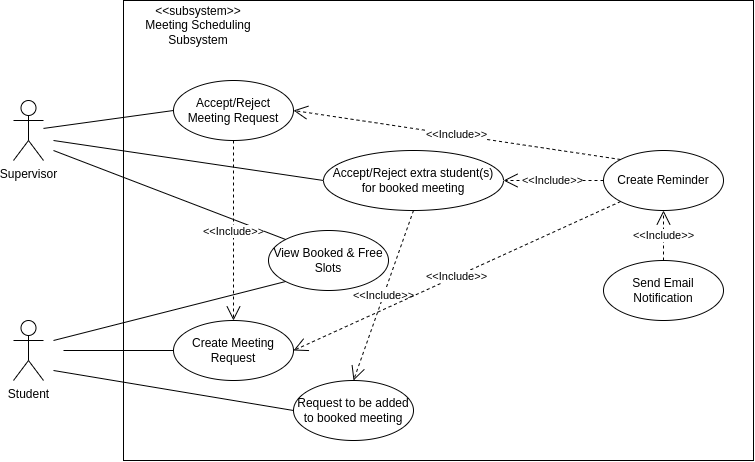

The diagram above was exported from draw.io. Its source (the exported page's mxGraphModel, read from the mxfile embedded in the PNG):
<mxGraphModel dx="1035" dy="615" grid="1" gridSize="10" guides="1" tooltips="1" connect="1" arrows="1" fold="1" page="1" pageScale="1" pageWidth="850" pageHeight="1100" math="0" shadow="0">
  <root>
    <mxCell id="0" />
    <mxCell id="1" parent="0" />
    <mxCell id="Cfb6odIDkDicDTQsMnT--1" value="" style="rounded=0;whiteSpace=wrap;html=1;" vertex="1" parent="1">
      <mxGeometry x="160" y="40" width="630" height="460" as="geometry" />
    </mxCell>
    <mxCell id="Cfb6odIDkDicDTQsMnT--2" value="&amp;lt;&amp;lt;subsystem&amp;gt;&amp;gt;&lt;br&gt;Meeting Scheduling Subsystem" style="text;html=1;strokeColor=none;fillColor=none;align=center;verticalAlign=middle;whiteSpace=wrap;rounded=0;" vertex="1" parent="1">
      <mxGeometry x="150" y="50" width="170" height="30" as="geometry" />
    </mxCell>
    <mxCell id="Cfb6odIDkDicDTQsMnT--3" value="Supervisor" style="shape=umlActor;verticalLabelPosition=bottom;verticalAlign=top;html=1;outlineConnect=0;" vertex="1" parent="1">
      <mxGeometry x="50" y="140" width="30" height="60" as="geometry" />
    </mxCell>
    <mxCell id="Cfb6odIDkDicDTQsMnT--4" value="Create Meeting Request" style="ellipse;whiteSpace=wrap;html=1;" vertex="1" parent="1">
      <mxGeometry x="210" y="360" width="120" height="60" as="geometry" />
    </mxCell>
    <mxCell id="Cfb6odIDkDicDTQsMnT--5" value="Student" style="shape=umlActor;verticalLabelPosition=bottom;verticalAlign=top;html=1;outlineConnect=0;" vertex="1" parent="1">
      <mxGeometry x="50" y="360" width="30" height="60" as="geometry" />
    </mxCell>
    <mxCell id="Cfb6odIDkDicDTQsMnT--6" value="View Booked &amp;amp; Free Slots" style="ellipse;whiteSpace=wrap;html=1;" vertex="1" parent="1">
      <mxGeometry x="305" y="270" width="120" height="60" as="geometry" />
    </mxCell>
    <mxCell id="Cfb6odIDkDicDTQsMnT--7" value="Accept/Reject Meeting Request" style="ellipse;whiteSpace=wrap;html=1;" vertex="1" parent="1">
      <mxGeometry x="210" y="120" width="120" height="60" as="geometry" />
    </mxCell>
    <mxCell id="Cfb6odIDkDicDTQsMnT--8" value="Accept/Reject extra student(s) for booked meeting" style="ellipse;whiteSpace=wrap;html=1;" vertex="1" parent="1">
      <mxGeometry x="360" y="190" width="180" height="60" as="geometry" />
    </mxCell>
    <mxCell id="Cfb6odIDkDicDTQsMnT--9" value="" style="endArrow=none;html=1;rounded=0;entryX=0;entryY=0.5;entryDx=0;entryDy=0;" edge="1" parent="1" source="Cfb6odIDkDicDTQsMnT--3" target="Cfb6odIDkDicDTQsMnT--7">
      <mxGeometry width="50" height="50" relative="1" as="geometry">
        <mxPoint x="330" y="320" as="sourcePoint" />
        <mxPoint x="380" y="270" as="targetPoint" />
      </mxGeometry>
    </mxCell>
    <mxCell id="Cfb6odIDkDicDTQsMnT--12" value="" style="endArrow=none;html=1;rounded=0;entryX=0;entryY=0;entryDx=0;entryDy=0;" edge="1" parent="1" target="Cfb6odIDkDicDTQsMnT--6">
      <mxGeometry width="50" height="50" relative="1" as="geometry">
        <mxPoint x="90" y="190" as="sourcePoint" />
        <mxPoint x="210" y="150" as="targetPoint" />
      </mxGeometry>
    </mxCell>
    <mxCell id="Cfb6odIDkDicDTQsMnT--13" value="" style="endArrow=none;html=1;rounded=0;entryX=0;entryY=1;entryDx=0;entryDy=0;" edge="1" parent="1" target="Cfb6odIDkDicDTQsMnT--6">
      <mxGeometry width="50" height="50" relative="1" as="geometry">
        <mxPoint x="90" y="380" as="sourcePoint" />
        <mxPoint x="238" y="309" as="targetPoint" />
      </mxGeometry>
    </mxCell>
    <mxCell id="Cfb6odIDkDicDTQsMnT--14" value="" style="endArrow=none;html=1;rounded=0;entryX=0;entryY=0.5;entryDx=0;entryDy=0;" edge="1" parent="1" target="Cfb6odIDkDicDTQsMnT--4">
      <mxGeometry width="50" height="50" relative="1" as="geometry">
        <mxPoint x="100" y="390" as="sourcePoint" />
        <mxPoint x="238" y="351" as="targetPoint" />
      </mxGeometry>
    </mxCell>
    <mxCell id="Cfb6odIDkDicDTQsMnT--16" value="" style="endArrow=none;html=1;rounded=0;entryX=0;entryY=0.5;entryDx=0;entryDy=0;" edge="1" parent="1" target="Cfb6odIDkDicDTQsMnT--8">
      <mxGeometry width="50" height="50" relative="1" as="geometry">
        <mxPoint x="90" y="180" as="sourcePoint" />
        <mxPoint x="448" y="309" as="targetPoint" />
      </mxGeometry>
    </mxCell>
    <mxCell id="Cfb6odIDkDicDTQsMnT--17" value="Request to be added to booked meeting" style="ellipse;whiteSpace=wrap;html=1;" vertex="1" parent="1">
      <mxGeometry x="330" y="420" width="120" height="60" as="geometry" />
    </mxCell>
    <mxCell id="Cfb6odIDkDicDTQsMnT--18" value="&amp;lt;&amp;lt;Include&amp;gt;&amp;gt;" style="endArrow=open;endSize=12;dashed=1;html=1;rounded=0;exitX=0.5;exitY=1;exitDx=0;exitDy=0;entryX=0.5;entryY=0;entryDx=0;entryDy=0;" edge="1" parent="1" source="Cfb6odIDkDicDTQsMnT--7" target="Cfb6odIDkDicDTQsMnT--4">
      <mxGeometry width="160" relative="1" as="geometry">
        <mxPoint x="290" y="300" as="sourcePoint" />
        <mxPoint x="450" y="300" as="targetPoint" />
      </mxGeometry>
    </mxCell>
    <mxCell id="Cfb6odIDkDicDTQsMnT--19" value="" style="endArrow=none;html=1;rounded=0;entryX=0;entryY=0.5;entryDx=0;entryDy=0;" edge="1" parent="1" target="Cfb6odIDkDicDTQsMnT--17">
      <mxGeometry width="50" height="50" relative="1" as="geometry">
        <mxPoint x="90" y="410" as="sourcePoint" />
        <mxPoint x="220" y="400" as="targetPoint" />
      </mxGeometry>
    </mxCell>
    <mxCell id="Cfb6odIDkDicDTQsMnT--21" value="&amp;lt;&amp;lt;Include&amp;gt;&amp;gt;" style="endArrow=open;endSize=12;dashed=1;html=1;rounded=0;exitX=0.5;exitY=1;exitDx=0;exitDy=0;entryX=0.5;entryY=0;entryDx=0;entryDy=0;" edge="1" parent="1" source="Cfb6odIDkDicDTQsMnT--8" target="Cfb6odIDkDicDTQsMnT--17">
      <mxGeometry width="160" relative="1" as="geometry">
        <mxPoint x="280" y="190" as="sourcePoint" />
        <mxPoint x="280" y="370" as="targetPoint" />
      </mxGeometry>
    </mxCell>
    <mxCell id="Cfb6odIDkDicDTQsMnT--22" value="Create Reminder" style="ellipse;whiteSpace=wrap;html=1;" vertex="1" parent="1">
      <mxGeometry x="640" y="190" width="120" height="60" as="geometry" />
    </mxCell>
    <mxCell id="Cfb6odIDkDicDTQsMnT--23" value="Send Email Notification" style="ellipse;whiteSpace=wrap;html=1;" vertex="1" parent="1">
      <mxGeometry x="640" y="300" width="120" height="60" as="geometry" />
    </mxCell>
    <mxCell id="Cfb6odIDkDicDTQsMnT--24" value="&amp;lt;&amp;lt;Include&amp;gt;&amp;gt;" style="endArrow=open;endSize=12;dashed=1;html=1;rounded=0;exitX=0;exitY=1;exitDx=0;exitDy=0;entryX=1;entryY=0.5;entryDx=0;entryDy=0;" edge="1" parent="1" source="Cfb6odIDkDicDTQsMnT--22" target="Cfb6odIDkDicDTQsMnT--4">
      <mxGeometry width="160" relative="1" as="geometry">
        <mxPoint x="460" y="260" as="sourcePoint" />
        <mxPoint x="480" y="430" as="targetPoint" />
      </mxGeometry>
    </mxCell>
    <mxCell id="Cfb6odIDkDicDTQsMnT--25" value="&amp;lt;&amp;lt;Include&amp;gt;&amp;gt;" style="endArrow=open;endSize=12;dashed=1;html=1;rounded=0;exitX=0;exitY=0;exitDx=0;exitDy=0;entryX=1;entryY=0.5;entryDx=0;entryDy=0;" edge="1" parent="1" source="Cfb6odIDkDicDTQsMnT--22" target="Cfb6odIDkDicDTQsMnT--7">
      <mxGeometry width="160" relative="1" as="geometry">
        <mxPoint x="667" y="251" as="sourcePoint" />
        <mxPoint x="340" y="400" as="targetPoint" />
      </mxGeometry>
    </mxCell>
    <mxCell id="Cfb6odIDkDicDTQsMnT--26" value="&amp;lt;&amp;lt;Include&amp;gt;&amp;gt;" style="endArrow=open;endSize=12;dashed=1;html=1;rounded=0;exitX=0;exitY=0.5;exitDx=0;exitDy=0;entryX=1;entryY=0.5;entryDx=0;entryDy=0;" edge="1" parent="1" source="Cfb6odIDkDicDTQsMnT--22" target="Cfb6odIDkDicDTQsMnT--8">
      <mxGeometry width="160" relative="1" as="geometry">
        <mxPoint x="667" y="209" as="sourcePoint" />
        <mxPoint x="340" y="160" as="targetPoint" />
      </mxGeometry>
    </mxCell>
    <mxCell id="Cfb6odIDkDicDTQsMnT--27" value="&amp;lt;&amp;lt;Include&amp;gt;&amp;gt;" style="endArrow=open;endSize=12;dashed=1;html=1;rounded=0;exitX=0.5;exitY=0;exitDx=0;exitDy=0;entryX=0.5;entryY=1;entryDx=0;entryDy=0;" edge="1" parent="1" source="Cfb6odIDkDicDTQsMnT--23" target="Cfb6odIDkDicDTQsMnT--22">
      <mxGeometry width="160" relative="1" as="geometry">
        <mxPoint x="650" y="230" as="sourcePoint" />
        <mxPoint x="550" y="230" as="targetPoint" />
      </mxGeometry>
    </mxCell>
  </root>
</mxGraphModel>